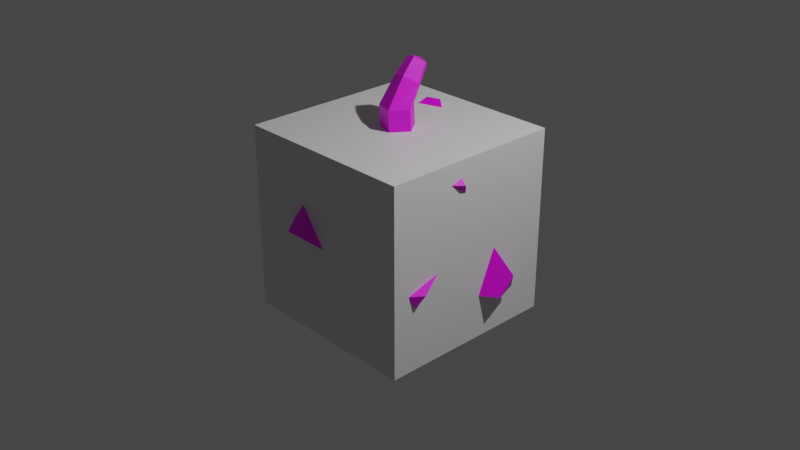 # Source: Bomb.blend  (saved by Blender 2.92.15; exported with 4.5.12 LTS)
import bpy
from mathutils import Matrix  # noqa: F401  (used for matrix-valued properties, if any)

bpy.ops.wm.read_factory_settings(use_empty=True)
scene = bpy.context.scene
scene.name = 'Scene'

# ---- collections
col_collection = bpy.data.collections.new('Collection'); scene.collection.children.link(col_collection)

# ---- images (referenced by path relative to the original .blend; pixels are not part of the script)
import os
ASSET_DIR = os.environ.get("B2B_ASSET_DIR", "")  # directory of the original .blend (textures are referenced by path, not embedded)
HERE = os.path.dirname(os.path.abspath(__file__))  # packed textures are extracted next to this script under _unpacked/

def load_image(name, relpath, width, height, colorspace="sRGB"):
    """Load a texture the original file referenced (path relative to the .blend, or extracted next to this script)."""
    p = next((c for c in (os.path.join(HERE, relpath), os.path.join(ASSET_DIR, relpath)) if relpath and os.path.exists(c)), "")
    if p:
        img = bpy.data.images.load(p, check_existing=True)
        img.name = name
    else:  # same state as the original file: an image datablock whose file is absent (Cycles renders it pink)
        img = bpy.data.images.new(name, width, height)
        img.source = "FILE"
        img.filepath = "//" + (relpath or name)
    img.colorspace_settings.name = colorspace
    return img
img_bomb = load_image('bomb', 'bomb.png', 1024, 1024, 'sRGB')

# ---- materials (node trees are filled in below, after node groups)
mat_material = bpy.data.materials.new('Material')
mat_material.alpha_threshold = 0.0
mat_material.use_transparent_shadow = False
mat_material.line_color = (0.0, 0.0, 0.0, 1.0)
mat_material_001 = bpy.data.materials.new('Material.001')
mat_material_001.use_transparent_shadow = False

# ---- material node trees
mat_material.use_nodes = True; mat_material.node_tree.nodes.clear()
_N = mat_material.node_tree.nodes; _L = mat_material.node_tree.links
n0 = _N.new('ShaderNodeOutputMaterial'); n0.name = 'Material Output'; n0.location = (300, 300)
n1 = _N.new('ShaderNodeBsdfPrincipled'); n1.name = 'Principled BSDF'; n1.location = (10, 300)
n1.distribution = 'GGX'
n1.subsurface_method = 'BURLEY'
n1.inputs[2].default_value = 0.4
n1.inputs[3].default_value = 1.45
n1.inputs[27].default_value = (0.0, 0.0, 0.0, 1.0)
n1.inputs[28].default_value = 1.0
_L.new(n1.outputs[0], n0.inputs[0])
n0.is_active_output = True
mat_material_001.use_nodes = True; mat_material_001.node_tree.nodes.clear()
_N = mat_material_001.node_tree.nodes; _L = mat_material_001.node_tree.links
n0 = _N.new('ShaderNodeBsdfPrincipled'); n0.name = 'Principled BSDF'; n0.location = (10, 300)
n0.distribution = 'GGX'
n0.subsurface_method = 'BURLEY'
n0.inputs[3].default_value = 1.45
n0.inputs[27].default_value = (0.0, 0.0, 0.0, 1.0)
n0.inputs[28].default_value = 1.0
n1 = _N.new('ShaderNodeOutputMaterial'); n1.name = 'Material Output'; n1.location = (300, 300)
n2 = _N.new('ShaderNodeTexImage'); n2.name = 'Image Texture'; n2.location = (-373, 215)
n2.image = img_bomb
_L.new(n0.outputs[0], n1.inputs[0])
_L.new(n2.outputs[0], n0.inputs[0])
n1.is_active_output = True

# ---- world
world_world = bpy.data.worlds.new('World'); scene.world = world_world
world_world.use_nodes = True; world_world.node_tree.nodes.clear()
_N = world_world.node_tree.nodes; _L = world_world.node_tree.links
n0 = _N.new('ShaderNodeOutputWorld'); n0.name = 'World Output'; n0.location = (300, 300)
n1 = _N.new('ShaderNodeBackground'); n1.name = 'Background'; n1.location = (10, 300)
n1.inputs[0].default_value = (0.05088, 0.05088, 0.05088, 1.0)
_L.new(n1.outputs[0], n0.inputs[0])
n0.is_active_output = True
world_world.color = (0.05088, 0.05088, 0.05088)
world_world.use_sun_shadow = False
world_world.sun_shadow_jitter_overblur = 0.0

# ---- cameras
cam_camera = bpy.data.cameras.new('Camera')
cam_camera.clip_end = 100.0
cam_camera.ortho_scale = 7.314

# ---- lights
light_light = bpy.data.lights.new('Light', 'POINT')
light_light.transmission_factor = 0.0
light_light.energy = 1000.0
light_light.shadow_soft_size = 0.1
light_light.shadow_maximum_resolution = 0.006
light_light.use_absolute_resolution = True

# ---- meshes
me_cube = bpy.data.meshes.new('Cube')
me_cube.from_pydata([(1.0, 1.0, 1.0), (1.0, 1.0, -1.0), (1.0, -1.0, 1.0), (1.0, -1.0, -1.0), (-1.0, 1.0, 1.0), (-1.0, 1.0, -1.0), (-1.0, -1.0, 1.0), (-1.0, -1.0, -1.0)], [], [(0, 4, 6, 2), (3, 2, 6, 7), (7, 6, 4, 5), (5, 1, 3, 7), (1, 0, 2, 3), (5, 4, 0, 1)])
_uv = me_cube.uv_layers.new(name='UVMap')
_uv.uv.foreach_set('vector', [0.625, 0.5, 0.875, 0.5, 0.875, 0.75, 0.625, 0.75, 0.375, 0.75, 0.625, 0.75, 0.625, 1.0, 0.375, 1.0, 0.375, 0.0, 0.625, 0.0, 0.625, 0.25, 0.375, 0.25, 0.125, 0.5, 0.375, 0.5, 0.375, 0.75, 0.125, 0.75, 0.375, 0.5, 0.625, 0.5, 0.625, 0.75, 0.375, 0.75, 0.375, 0.25, 0.625, 0.25, 0.625, 0.5, 0.375, 0.5])
me_cube.materials.append(mat_material)
me_cube.use_remesh_preserve_volume = False
me_cube.use_remesh_preserve_attributes = False
me_cube.use_mirror_vertex_groups = False
me_cube.update()
me_icosphere = bpy.data.meshes.new('Icosphere')
me_icosphere.from_pydata([(0.0, 0.0, -1.0), (0.7236, -0.5257, -0.4472), (-0.2764, -0.8506, -0.4472), (-0.8944, 0.0, -0.4472), (-0.2764, 0.8506, -0.4472), (0.7236, 0.5257, -0.4472), (0.2764, -0.8506, 0.4472), (-0.7236, -0.5257, 0.4472), (-0.7236, 0.5257, 0.4472), (0.2764, 0.8506, 0.4472), (0.8944, 0.0, 0.4472), (0.1797, -0.02397, 1.225), (-0.1625, -0.5, -0.8507), (0.4253, -0.309, -0.8507), (0.2629, -0.809, -0.5257), (0.8506, 0.0, -0.5257), (0.4253, 0.309, -0.8507), (-0.5257, 0.0, -0.8507), (-0.6882, -0.5, -0.5257), (-0.1625, 0.5, -0.8507), (-0.6882, 0.5, -0.5257), (0.2629, 0.809, -0.5257), (0.9511, -0.309, 0.0), (0.9511, 0.309, 0.0), (0.0, -1.0, 0.0), (0.5878, -0.809, 0.0), (-0.9511, -0.309, 0.0), (-0.5878, -0.809, 0.0), (-0.5878, 0.809, 0.0), (-0.9511, 0.309, 0.0), (0.5878, 0.809, 0.0), (0.0, 1.0, 0.0), (0.6882, -0.5, 0.5257), (-0.2629, -0.809, 0.5257), (-0.8506, 0.0, 0.5257), (-0.2629, 0.809, 0.5257), (0.6882, 0.5, 0.5257), (0.1625, -0.5, 0.8507), (0.5257, 0.0, 0.8507), (-0.4253, -0.309, 0.8507), (-0.4253, 0.309, 0.8507), (0.1625, 0.5, 0.8507), (0.1797, -0.008787, 0.9549), (0.1409, 0.124, 1.448), (0.05552, -0.1797, 0.9549), (-0.1454, -0.1144, 0.9549), (-0.1454, 0.09682, 0.9549), (0.05552, 0.1621, 0.9549), (0.1105, 0.2503, 1.622), (0.05552, -0.1949, 1.225), (-0.1454, -0.1296, 1.225), (-0.1454, 0.08164, 1.225), (0.05552, 0.1469, 1.225), (0.04355, 0.01452, 1.525), (-0.114, 0.05635, 1.496), (-0.114, 0.1917, 1.4), (0.04355, 0.2335, 1.371), (4.958e-09, 0.2684, 1.647), (0.03414, 0.1645, 1.682), (-0.08939, 0.1973, 1.659), (-0.08939, 0.3034, 1.584), (0.03414, 0.3361, 1.561), (-0.981, -0.3665, -0.8162), (-1.064, -0.166, -0.7848), (-0.6671, 0.8052, -0.8138), (-0.4898, 0.9561, -0.78), (1.094, -0.6929, -0.1686), (1.028, -0.7559, -0.2986), (-1.21, 0.3935, 0.3574), (-1.148, 0.4524, 0.4789), (0.2823, 1.272, 0.1468), (0.385, 1.217, 0.3129), (-1.182, 0.3095, 0.5003), (1.108, 0.4899, -0.5074), (1.162, 0.2673, -0.5406), (-0.9159, -0.166, -0.9466), (-0.4408, 0.8052, -0.9537), (1.205, 0.3982, -0.318), (0.9884, -0.8382, -0.1686), (0.5007, 1.201, 0.1468), (1.056, -0.1542, 0.7636), (0.9585, -0.3899, 0.8007), (0.8819, -0.1542, 0.9538), (-0.1695, 0.7379, 1.053), (-0.3169, 0.69, 1.053), (-0.2761, 0.8154, 0.9719), (-0.2805, -0.5527, 0.7665), (-0.07202, -0.6204, 0.7665), (-0.2993, -0.8334, 0.527), (-0.4952, -0.9257, 0.1844), (-0.2426, -1.225, 0.1915), (0.14, -0.7396, -1.066), (0.2567, -0.8244, -0.9766), (0.3012, -0.6873, -1.066)], [], [(0, 13, 12), (1, 13, 15), (0, 12, 17), (0, 17, 19), (0, 19, 16), (1, 15, 22), (2, 14, 24), (3, 18, 26), (4, 20, 28), (5, 21, 30), (4, 19, 76, 65), (2, 24, 27), (3, 26, 29), (4, 28, 31), (5, 30, 23), (6, 32, 37), (7, 33, 39), (8, 34, 40), (9, 35, 41), (10, 36, 38), (39, 37, 44, 45), (38, 36, 41), (36, 9, 41), (38, 41, 47, 42), (23, 15, 74, 77), (35, 8, 40), (40, 39, 45, 46), (40, 34, 39), (34, 7, 39), (37, 38, 42, 44), (1, 22, 66, 67), (33, 6, 37), (41, 40, 46, 47), (37, 32, 38), (32, 10, 80, 81), (23, 36, 10), (23, 30, 36), (30, 9, 36), (31, 35, 9), (31, 28, 35), (28, 8, 35), (14, 12, 91, 92), (29, 26, 34), (26, 7, 34), (27, 33, 7), (30, 31, 70, 79), (24, 6, 33), (25, 32, 6), (25, 22, 32), (22, 10, 32), (40, 41, 83, 84), (30, 21, 31), (21, 4, 31), (28, 29, 8), (28, 20, 29), (20, 3, 29), (26, 27, 7), (26, 18, 27), (18, 2, 27), (24, 25, 6), (24, 14, 25), (14, 1, 25), (22, 23, 10), (22, 15, 23), (34, 8, 69, 72), (16, 21, 5), (16, 19, 21), (19, 4, 21), (3, 17, 75, 63), (19, 17, 20), (17, 3, 20), (20, 4, 65, 64), (17, 12, 18), (12, 2, 18), (15, 16, 5), (15, 13, 16), (13, 0, 16), (12, 14, 2), (9, 30, 79, 71), (13, 1, 14), (47, 46, 51, 52), (45, 44, 49, 50), (42, 47, 52, 11), (46, 45, 50, 51), (44, 42, 11, 49), (11, 52, 56, 43), (51, 50, 54, 55), (49, 11, 43, 53), (52, 51, 55, 56), (50, 49, 53, 54), (56, 55, 60, 61), (54, 53, 58, 59), (43, 56, 61, 48), (55, 54, 59, 60), (53, 43, 48, 58), (48, 61, 57), (61, 60, 57), (60, 59, 57), (59, 58, 57), (58, 48, 57), (67, 66, 78), (83, 85, 84), (86, 88, 87), (81, 80, 82), (68, 72, 69), (89, 90, 88), (79, 70, 71), (74, 73, 77), (76, 64, 65), (75, 62, 63), (91, 93, 92), (41, 35, 85, 83), (12, 13, 93, 91), (35, 40, 84, 85), (13, 14, 92, 93), (29, 34, 72, 68), (19, 20, 64, 76), (5, 23, 77, 73), (37, 39, 86, 87), (10, 38, 82, 80), (25, 1, 67, 78), (39, 33, 88, 86), (33, 27, 89, 88), (8, 29, 68, 69), (17, 18, 62, 75), (33, 37, 87, 88), (27, 24, 90, 89), (24, 33, 88, 90), (31, 9, 71, 70), (18, 3, 63, 62), (15, 5, 73, 74), (38, 32, 81, 82), (22, 25, 78, 66)])
_uv = me_icosphere.uv_layers.new(name='UVMap')
_uv.uv.foreach_set('vector', [0.6855, 0.6694, 0.6787, 0.5682, 0.7889, 0.628, 0.6855, 0.455, 0.6787, 0.5682, 0.586, 0.4931, 0.09769, 0.7137, 1.252e-06, 0.6636, 0.08925, 0.6102, 0.09769, 0.7137, 0.08925, 0.6102, 0.2001, 0.6722, 0.09769, 0.7137, 0.2001, 0.6722, 0.1793, 0.7638, 0.6855, 0.455, 0.586, 0.4931, 0.6389, 0.3805, 0.8729, 0.5569, 0.7889, 0.502, 0.8744, 0.4459, 0.09769, 0.4976, 0.0, 0.5366, 0.05568, 0.426, 0.2863, 0.6031, 0.2001, 0.5452, 0.2902, 0.4934, 0.6683, 0.8609, 0.6075, 0.7731, 0.7271, 0.7639, 0.4434, 0.8134, 0.4434, 0.9252, 0.364, 0.8866, 0.364, 0.8385, 0.0, 0.3507, 0.001149, 0.2422, 0.09029, 0.3292, 0.09769, 0.4976, 0.05568, 0.426, 0.1793, 0.4314, 0.5087, 0.356, 0.4785, 0.2919, 0.5996, 0.3239, 0.6683, 0.8609, 0.7271, 0.7639, 0.7801, 0.8808, 0.5661, 0.6922, 0.4704, 0.6429, 0.5741, 0.579, 0.1947, 0.2853, 0.1156, 0.2038, 0.2384, 0.1847, 0.4689, 0.1883, 0.4228, 0.09177, 0.5418, 0.1016, 0.6749, 0.2427, 0.5763, 0.2254, 0.6629, 0.1336, 0.7054, 0.1893, 0.7925, 0.2139, 0.7202, 0.3016, 0.2384, 0.1847, 0.1493, 0.09775, 0.2164, 0.1015, 0.2469, 0.1312, 0.7202, 0.3016, 0.7925, 0.2139, 0.7925, 0.3358, 0.8513, 0.7771, 0.7895, 0.6844, 0.8797, 0.6909, 0.7054, 0.05168, 0.6629, 0.1336, 0.6322, 0.06465, 0.6467, 0.03666, 0.3071, 0.7638, 0.3071, 0.8843, 0.2298, 0.8532, 0.2298, 0.8022, 0.5763, 0.2254, 0.4689, 0.1883, 0.5418, 0.1016, 0.5418, 0.1016, 0.5094, 0.0, 0.5797, 0.019, 0.5908, 0.05374, 0.5418, 0.1016, 0.4228, 0.09177, 0.5094, 0.0, 0.289, 0.2983, 0.1947, 0.2853, 0.2384, 0.1847, 0.5741, 0.579, 0.4604, 0.5195, 0.5203, 0.4953, 0.5592, 0.5157, 0.953, 0.5669, 0.953, 0.6643, 0.8744, 0.622, 0.8744, 0.5937, 0.7054, 0.1207, 0.7929, 0.0759, 0.7929, 0.1893, 0.6629, 0.1336, 0.5418, 0.1016, 0.5908, 0.05374, 0.6322, 0.06465, 0.5741, 0.579, 0.4704, 0.6429, 0.4604, 0.5195, 0.8797, 0.8927, 0.8797, 0.783, 0.9526, 0.814, 0.9526, 0.8657, 0.7801, 0.8808, 0.8513, 0.7771, 0.8797, 0.8835, 0.7801, 0.8808, 0.7271, 0.7639, 0.8513, 0.7771, 0.7271, 0.7639, 0.7895, 0.6844, 0.8513, 0.7771, 0.5996, 0.3239, 0.5763, 0.2254, 0.6749, 0.2427, 0.5996, 0.3239, 0.4785, 0.2919, 0.5763, 0.2254, 0.4785, 0.2919, 0.4689, 0.1883, 0.5763, 0.2254, 0.1548, 0.7638, 0.1548, 0.8882, 0.0786, 0.8386, 0.0786, 0.8045, 0.2818, 0.3952, 0.1975, 0.3876, 0.289, 0.2983, 0.1975, 0.3876, 0.1947, 0.2853, 0.289, 0.2983, 0.09029, 0.3292, 0.1156, 0.2038, 0.1947, 0.2853, 0.9464, 0.1124, 0.9464, 0.2064, 0.8721, 0.195, 0.8721, 0.1601, 0.7093, 0.0, 0.7929, 0.0759, 0.7054, 0.1207, 0.4777, 0.7631, 0.4704, 0.6429, 0.5661, 0.6922, 0.4777, 0.7631, 0.364, 0.7037, 0.4704, 0.6429, 0.364, 0.7037, 0.3726, 0.5911, 0.4704, 0.6429, 0.8744, 0.4647, 0.8744, 0.356, 0.9505, 0.385, 0.9505, 0.4123, 0.7271, 0.7639, 0.6075, 0.7731, 0.6787, 0.6694, 0.6075, 0.7731, 0.586, 0.7001, 0.6787, 0.6694, 0.4785, 0.2919, 0.3837, 0.2094, 0.4689, 0.1883, 0.2902, 0.4934, 0.2001, 0.5452, 0.1793, 0.4314, 0.2001, 0.5452, 0.09769, 0.4976, 0.1793, 0.4314, 0.1975, 0.3876, 0.09029, 0.3292, 0.1947, 0.2853, 0.1975, 0.3876, 0.08305, 0.426, 0.09029, 0.3292, 0.08305, 0.426, 0.0, 0.3507, 0.09029, 0.3292, 0.586, 0.7734, 0.4777, 0.7631, 0.5661, 0.6922, 0.8744, 0.4459, 0.7889, 0.502, 0.7642, 0.3861, 0.7889, 0.502, 0.6855, 0.455, 0.7642, 0.3861, 0.8176, 0.9756, 0.7801, 0.8808, 0.8797, 0.8835, 0.8176, 0.9756, 0.6934, 0.9623, 0.7801, 0.8808, 0.4228, 0.09177, 0.4689, 0.1883, 0.3871, 0.1719, 0.3746, 0.1456, 0.5866, 0.8957, 0.6075, 0.7731, 0.6683, 0.8609, 0.1793, 0.7638, 0.2001, 0.6722, 0.2902, 0.6988, 0.2001, 0.6722, 0.2863, 0.6031, 0.2902, 0.6988, 0.09769, 0.4976, 0.08925, 0.6102, 0.03983, 0.5597, 0.04322, 0.5146, 0.2001, 0.6722, 0.08925, 0.6102, 0.2001, 0.5452, 0.08925, 0.6102, 0.09769, 0.4976, 0.2001, 0.5452, 0.9506, 0.0, 0.9506, 0.1124, 0.8721, 0.08559, 0.8721, 0.0372, 0.08925, 0.6102, 1.252e-06, 0.6636, 0.0, 0.5366, 0.7889, 0.628, 0.8729, 0.5569, 0.8744, 0.6498, 0.6934, 0.9623, 0.5866, 0.8957, 0.6683, 0.8609, 0.586, 0.4931, 0.6787, 0.5682, 0.586, 0.619, 0.6787, 0.5682, 0.6855, 0.6694, 0.586, 0.619, 0.7889, 0.628, 0.7889, 0.502, 0.8729, 0.5569, 0.9509, 0.6694, 0.9509, 0.783, 0.8797, 0.7413, 0.8797, 0.6991, 0.6787, 0.5682, 0.6855, 0.455, 0.7889, 0.502, 0.6322, 0.06465, 0.5908, 0.05374, 0.6087, 0.01691, 0.65, 0.02782, 0.2469, 0.1312, 0.2164, 0.1015, 0.2452, 0.06092, 0.2757, 0.09063, 0.306, 0.426, 0.3486, 0.4366, 0.3328, 0.4903, 0.2902, 0.4797, 0.3014, 0.6096, 0.3242, 0.574, 0.3506, 0.6009, 0.3278, 0.6365, 0.5592, 0.5157, 0.5203, 0.4953, 0.5453, 0.4564, 0.5842, 0.4767, 0.2902, 0.4797, 0.3328, 0.4903, 0.3407, 0.524, 0.3073, 0.5325, 0.3278, 0.6365, 0.3506, 0.6009, 0.3506, 0.6601, 0.3272, 0.6725, 0.5842, 0.4767, 0.5453, 0.4564, 0.5519, 0.4008, 0.586, 0.4015, 0.2902, 0.6366, 0.3278, 0.6365, 0.3272, 0.6725, 0.296, 0.6678, 0.2757, 0.09063, 0.2452, 0.06092, 0.3095, 0.02026, 0.3287, 0.04787, 0.296, 0.6678, 0.3272, 0.6725, 0.3283, 0.71, 0.3038, 0.7063, 0.3287, 0.04787, 0.3095, 0.02026, 0.3489, 0.0, 0.364, 0.02164, 0.3073, 0.5325, 0.3407, 0.524, 0.3486, 0.5674, 0.3224, 0.574, 0.3272, 0.6725, 0.3506, 0.6601, 0.3466, 0.7003, 0.3283, 0.71, 0.586, 0.4015, 0.5519, 0.4008, 0.5557, 0.356, 0.5824, 0.3565, 0.4026, 0.9577, 0.3787, 0.9679, 0.3877, 0.9473, 0.3787, 0.9679, 0.364, 0.9478, 0.3877, 0.9473, 0.364, 0.9478, 0.3787, 0.9252, 0.3877, 0.9473, 0.3787, 0.9252, 0.4026, 0.9313, 0.3877, 0.9473, 0.4026, 0.9313, 0.4026, 0.9577, 0.3877, 0.9473, 0.3821, 0.8134, 0.376, 0.7867, 0.409, 0.8039, 0.8741, 0.3373, 0.9012, 0.321, 0.9012, 0.3532, 0.18, 0.1734, 0.1163, 0.2085, 0.1484, 0.1426, 0.2902, 0.7303, 0.3382, 0.71, 0.3382, 0.7634, 0.364, 0.1776, 0.3746, 0.1456, 0.3871, 0.1719, 0.9585, 0.9756, 0.8797, 0.9756, 0.9439, 0.8927, 0.4026, 0.9477, 0.4349, 0.9252, 0.4349, 0.9667, 0.351, 0.9207, 0.351, 0.965, 0.3071, 0.9454, 0.3213, 0.8753, 0.3518, 0.9207, 0.3071, 0.9207, 0.03983, 0.5597, 0.004038, 0.5302, 0.04322, 0.5146, 0.5238, 0.9465, 0.5534, 0.9291, 0.5534, 0.9643, 0.0786, 0.7638, 0.0786, 0.8896, 0.0, 0.8408, 0.0, 0.8093, 0.5238, 0.8134, 0.5238, 0.9234, 0.4434, 0.8831, 0.4434, 0.8529, 0.5857, 0.8134, 0.5857, 0.9291, 0.5238, 0.8645, 0.5238, 0.8355, 0.949, 0.2073, 0.949, 0.321, 0.8741, 0.2951, 0.8741, 0.2639, 0.2818, 0.3952, 0.289, 0.2983, 0.364, 0.3536, 0.362, 0.3799, 0.07588, 0.8896, 0.07588, 0.9779, 0.0, 0.9354, 0.0, 0.8974, 0.3635, 0.7638, 0.3635, 0.8753, 0.3071, 0.8467, 0.3071, 0.7995, 0.1493, 0.09775, 0.2384, 0.1847, 0.18, 0.1734, 0.1484, 0.1426, 0.1516, 0.8882, 0.1516, 0.9806, 0.0786, 0.9655, 0.0786, 0.922, 0.7642, 0.3861, 0.6855, 0.455, 0.6837, 0.376, 0.7065, 0.356, 0.2384, 0.1847, 0.1156, 0.2038, 0.1163, 0.2085, 0.18, 0.1734, 0.9706, 0.2073, 0.9706, 0.3256, 0.949, 0.2817, 0.9626, 0.2116, 0.5183, 1.0, 0.4434, 1.0, 0.4945, 0.9234, 0.5149, 0.9234, 0.8741, 0.2073, 0.8741, 0.3358, 0.7925, 0.2976, 0.7925, 0.2461, 0.8057, 0.1103, 0.8721, 0.1951, 0.8322, 0.1696, 0.7975, 0.1076, 0.2714, 0.8843, 0.3061, 0.9839, 0.2298, 0.9839, 0.2508, 0.9287, 0.8721, 0.0002895, 0.8057, 0.1103, 0.7975, 0.1076, 0.7929, 0.0, 0.5996, 0.3239, 0.6749, 0.2427, 0.7054, 0.3201, 0.6774, 0.3502, 0.9553, 0.4647, 0.9553, 0.5669, 0.8744, 0.5422, 0.8744, 0.5012, 0.2219, 0.8881, 0.2219, 0.9965, 0.1548, 0.9813, 0.1548, 0.9354, 0.2298, 0.7638, 0.2298, 0.8881, 0.1548, 0.8588, 0.1548, 0.8002, 0.364, 0.7037, 0.4777, 0.7631, 0.409, 0.8039, 0.376, 0.7867])
me_icosphere.materials.append(mat_material_001)
me_icosphere.use_remesh_fix_poles = True
me_icosphere.use_remesh_preserve_attributes = False
me_icosphere.use_mirror_vertex_groups = False
me_icosphere.update()

# ---- objects
ob_cube = bpy.data.objects.new('Cube', me_cube)
ob_light = bpy.data.objects.new('Light', light_light)
ob_camera = bpy.data.objects.new('Camera', cam_camera)
ob_icosphere = bpy.data.objects.new('Icosphere', me_icosphere)

# ---- transforms, parenting, visibility, modifiers, constraints
ob_cube.location = (0.0, 0.0, 0.0)
ob_cube.lock_rotations_4d = False
ob_cube.empty_display_type = 'ARROWS'
ob_cube.lineart.crease_threshold = 0.0
ob_light.location = (4.076, 1.005, 5.904)
ob_light.rotation_euler = (0.6503, 0.05522, 1.866)
ob_light.lock_rotations_4d = False
ob_light.empty_display_type = 'ARROWS'
ob_light.color = (0.0, 0.0, 0.0, 0.0)
ob_light.lineart.crease_threshold = 0.0
ob_camera.location = (7.359, -6.926, 4.958)
ob_camera.rotation_euler = (1.109, 0.0, 0.8149)
ob_camera.lock_rotations_4d = False
ob_camera.empty_display_type = 'ARROWS'
ob_camera.color = (0.0, 0.0, 0.0, 0.0)
ob_camera.display_type = 'WIRE'
ob_camera.lineart.crease_threshold = 0.0
ob_icosphere.location = (0.0, 0.0, 0.0)
ob_icosphere.lineart.crease_threshold = 0.0

# ---- collection membership
col_collection.objects.link(ob_cube)
col_collection.objects.link(ob_light)
col_collection.objects.link(ob_camera)
col_collection.objects.link(ob_icosphere)

# ---- scene / render settings (as saved in the file)
scene.camera = ob_camera
scene.frame_start = 1; scene.frame_end = 250; scene.frame_set(1)
scene.render.engine = 'BLENDER_EEVEE_NEXT'
scene.cycles.use_denoising = False
scene.cycles.samples = 128
scene.cycles.sampling_pattern = 'TABULATED_SOBOL'
scene.cycles.use_adaptive_sampling = False
scene.cycles.use_light_tree = False
scene.view_settings.view_transform = 'Filmic'
bpy.context.view_layer.update()

